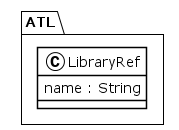

The diagram above was rendered by PlantUML. Its source (embedded in the PNG):
@startuml
!theme plain
package ATL {
class LibraryRef {
	 name : String
}
}
@enduml